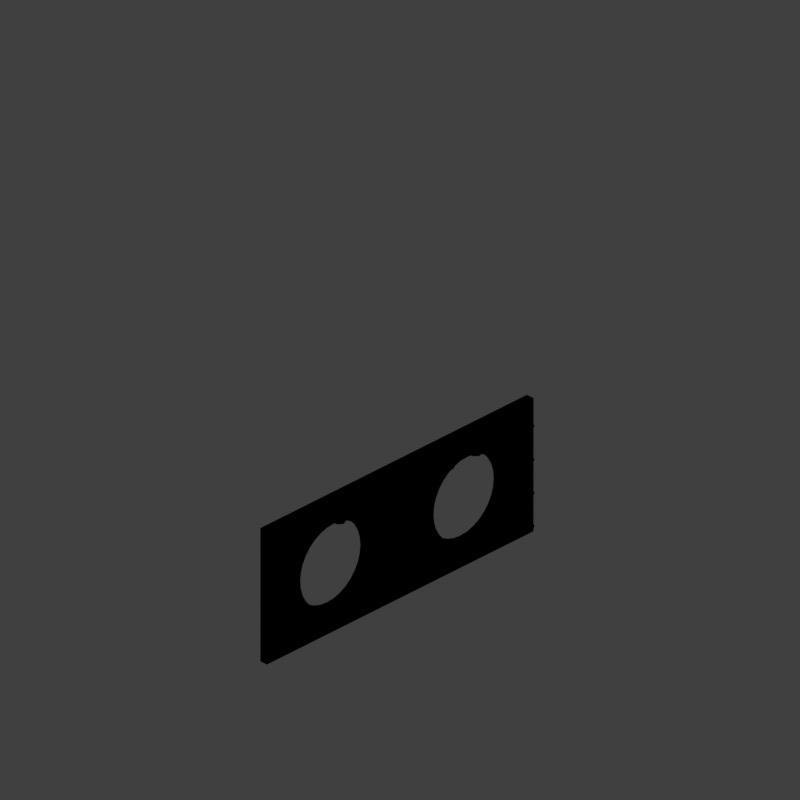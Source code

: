 # Source: WALLSTWN_V001.blend  (saved by Blender 2.79.0; exported with 4.5.12 LTS)
import bpy
from mathutils import Matrix  # noqa: F401  (used for matrix-valued properties, if any)

bpy.ops.wm.read_factory_settings(use_empty=True)
scene = bpy.context.scene
scene.name = 'Scene'

# ---- collections
col_collection_1 = bpy.data.collections.new('Collection 1'); scene.collection.children.link(col_collection_1)

# ---- materials (node trees are filled in below, after node groups)
mat_recolorable_1 = bpy.data.materials.new('Recolorable 1')
mat_recolorable_1.alpha_threshold = 0.0
mat_recolorable_1.use_transparent_shadow = False
mat_recolorable_1.pass_index = 1
mat_recolorable_1.diffuse_color = (0.1, 0.9, 0.3, 1.0)
mat_recolorable_1.roughness = 0.5
mat_recolorable_1.specular_intensity = 0.2647

# ---- material node trees

# ---- world
world_world = bpy.data.worlds.new('World'); scene.world = world_world
world_world.color = (0.05088, 0.05088, 0.05088)
world_world.use_sun_shadow = False
world_world.sun_shadow_jitter_overblur = 0.0
world_world.cycles.sampling_method = 'MANUAL'
world_world.light_settings.distance = 0.0

# ---- cameras
cam_camera = bpy.data.cameras.new('Camera')
cam_camera.type = 'ORTHO'
cam_camera.sensor_fit = 'HORIZONTAL'
cam_camera.clip_start = 220.0
cam_camera.clip_end = 340.0
cam_camera.lens = 35.0
cam_camera.sensor_width = 1.0
cam_camera.sensor_height = 18.0
cam_camera.ortho_scale = 8.486
cam_camera.shift_x = -0.000345
cam_camera.shift_y = 0.25
cam_camera.dof.focus_distance = 0.0
cam_camera.dof.aperture_fstop = 128.0
cam_camera.dof.aperture_blades = 6

# ---- lights
light_lightdome = bpy.data.lights.new('LightDome', 'SUN')
light_lightdome.transmission_factor = 0.0
light_lightdome.angle = 0.1993
light_lightdome.energy = 0.1
light_lightdome.shadow_buffer_clip_start = 0.5
light_lightdome.shadow_soft_size = 0.1
light_lightdome.shadow_cascade_max_distance = 1000.0
light_fillerlight = bpy.data.lights.new('FillerLight', 'SUN')
light_fillerlight.transmission_factor = 0.0
light_fillerlight.angle = 0.9273
light_fillerlight.energy = 0.5
light_fillerlight.shadow_buffer_clip_start = 0.5
light_fillerlight.shadow_soft_size = 0.5
light_fillerlight.shadow_cascade_max_distance = 1000.0
light_mainlight = bpy.data.lights.new('MainLight', 'SUN')
light_mainlight.transmission_factor = 0.0
light_mainlight.angle = 0.9273
light_mainlight.energy = 1.3
light_mainlight.shadow_buffer_clip_start = 0.5
light_mainlight.shadow_soft_size = 0.5
light_mainlight.shadow_cascade_max_distance = 1000.0

# ---- meshes
me_cylinder = bpy.data.meshes.new('Cylinder')
me_cylinder.from_pydata([(1.0, 0.5, -0.5), (1.0, 0.5, 0.5), (1.098, 0.4904, -0.5), (1.098, 0.4904, 0.5), (1.191, 0.4619, -0.5), (1.191, 0.4619, 0.5), (1.278, 0.4157, -0.5), (1.278, 0.4157, 0.5), (1.354, 0.3536, -0.5), (1.354, 0.3536, 0.5), (1.416, 0.2778, -0.5), (1.416, 0.2778, 0.5), (1.462, 0.1913, -0.5), (1.462, 0.1913, 0.5), (1.49, 0.09755, -0.5), (1.49, 0.09755, 0.5), (1.5, 3.775e-08, -0.5), (1.5, 3.775e-08, 0.5), (1.49, -0.09755, -0.5), (1.49, -0.09755, 0.5), (1.462, -0.1913, -0.5), (1.462, -0.1913, 0.5), (1.416, -0.2778, -0.5), (1.416, -0.2778, 0.5), (1.354, -0.3536, -0.5), (1.354, -0.3536, 0.5), (1.278, -0.4157, -0.5), (1.278, -0.4157, 0.5), (1.191, -0.4619, -0.5), (1.191, -0.4619, 0.5), (1.098, -0.4904, -0.5), (1.098, -0.4904, 0.5), (1.0, -0.5, -0.5), (1.0, -0.5, 0.5), (0.9025, -0.4904, -0.5), (0.9025, -0.4904, 0.5), (0.8087, -0.4619, -0.5), (0.8087, -0.4619, 0.5), (0.7222, -0.4157, -0.5), (0.7222, -0.4157, 0.5), (0.6464, -0.3536, -0.5), (0.6464, -0.3536, 0.5), (0.5843, -0.2778, -0.5), (0.5843, -0.2778, 0.5), (0.5381, -0.1913, -0.5), (0.5381, -0.1913, 0.5), (0.5096, -0.09754, -0.5), (0.5096, -0.09754, 0.5), (0.5, 4.828e-07, -0.5), (0.5, 4.828e-07, 0.5), (0.5096, 0.09755, -0.5), (0.5096, 0.09755, 0.5), (0.5381, 0.1913, -0.5), (0.5381, 0.1913, 0.5), (0.5843, 0.2778, -0.5), (0.5843, 0.2778, 0.5), (0.6464, 0.3536, -0.5), (0.6464, 0.3536, 0.5), (0.7222, 0.4157, -0.5), (0.7222, 0.4157, 0.5), (0.8087, 0.4619, -0.5), (0.8087, 0.4619, 0.5), (0.9025, 0.4904, -0.5), (0.9025, 0.4904, 0.5)], [], [(0, 1, 3, 2), (2, 3, 5, 4), (4, 5, 7, 6), (6, 7, 9, 8), (8, 9, 11, 10), (10, 11, 13, 12), (12, 13, 15, 14), (14, 15, 17, 16), (16, 17, 19, 18), (18, 19, 21, 20), (20, 21, 23, 22), (22, 23, 25, 24), (24, 25, 27, 26), (26, 27, 29, 28), (28, 29, 31, 30), (30, 31, 33, 32), (32, 33, 35, 34), (34, 35, 37, 36), (36, 37, 39, 38), (38, 39, 41, 40), (40, 41, 43, 42), (42, 43, 45, 44), (44, 45, 47, 46), (46, 47, 49, 48), (48, 49, 51, 50), (50, 51, 53, 52), (52, 53, 55, 54), (54, 55, 57, 56), (56, 57, 59, 58), (58, 59, 61, 60), (3, 1, 63, 61, 59, 57, 55, 53, 51, 49, 47, 45, 43, 41, 39, 37, 35, 33, 31, 29, 27, 25, 23, 21, 19, 17, 15, 13, 11, 9, 7, 5), (60, 61, 63, 62), (62, 63, 1, 0), (0, 2, 4, 6, 8, 10, 12, 14, 16, 18, 20, 22, 24, 26, 28, 30, 32, 34, 36, 38, 40, 42, 44, 46, 48, 50, 52, 54, 56, 58, 60, 62)])
me_cylinder.use_remesh_preserve_volume = False
me_cylinder.use_remesh_preserve_attributes = False
me_cylinder.use_mirror_vertex_groups = False
me_cylinder.update()
me_icosphere_001 = bpy.data.meshes.new('Icosphere.001')
me_icosphere_001.from_pydata([(0.1558, -0.4796, 0.72), (-0.408, -0.2964, 0.72), (-0.408, 0.2964, 0.72), (0.1558, 0.4796, 0.72), (0.5043, 8.543e-08, 0.72), (-1.91e-16, 1.028e-07, 1.429), (0.5362, -0.1742, 0.1465), (0.5362, 0.1742, 0.1465), (-3.149e-17, -0.5638, 0.1465), (0.3314, -0.4561, 0.1465), (-0.5362, -0.1742, 0.1465), (-0.3314, -0.4561, 0.1465), (-0.3314, 0.4561, 0.1465), (-0.5362, 0.1742, 0.1465), (0.3314, 0.4561, 0.1465), (-3.149e-17, 0.5638, 0.1465), (0.388, -0.2819, 0.8207), (-0.1482, -0.4561, 0.8207), (-0.4796, 8.789e-08, 0.8207), (-0.1482, 0.4561, 0.8207), (0.388, 0.2819, 0.8207), (0.09159, -0.2819, 1.237), (0.2964, 9.81e-08, 1.237), (-0.2398, -0.1742, 1.237), (-0.2398, 0.1742, 1.237), (0.09159, 0.2819, 1.237)], [], [(0, 16, 21), (1, 17, 23), (2, 18, 24), (3, 19, 25), (4, 20, 22), (22, 25, 5), (22, 20, 25), (20, 3, 25), (25, 24, 5), (25, 19, 24), (19, 2, 24), (24, 23, 5), (24, 18, 23), (18, 1, 23), (23, 21, 5), (23, 17, 21), (17, 0, 21), (21, 22, 5), (21, 16, 22), (16, 4, 22), (7, 20, 4), (7, 14, 20), (14, 3, 20), (15, 19, 3), (15, 12, 19), (12, 2, 19), (13, 18, 2), (13, 10, 18), (10, 1, 18), (11, 17, 1), (11, 8, 17), (8, 0, 17), (9, 16, 0), (9, 6, 16), (6, 4, 16), (14, 15, 3), (12, 13, 2), (10, 11, 1), (8, 9, 0), (6, 7, 4)])
me_icosphere_001.polygons.foreach_set('use_smooth', [True] * 40)
me_icosphere_001.materials.append(mat_recolorable_1)
me_icosphere_001.use_remesh_preserve_volume = False
me_icosphere_001.use_remesh_preserve_attributes = False
me_icosphere_001.use_mirror_vertex_groups = False
me_icosphere_001.update()
me_cube_001 = bpy.data.meshes.new('Cube.001')
me_cube_001.from_pydata([(-2.0, -2.0, 0.0), (-2.0, -2.0, 1.633), (-2.0, 2.0, 0.0), (-2.0, 2.0, 1.633), (2.0, -2.0, 0.0), (2.0, -2.0, 1.633), (2.0, 2.0, 0.0), (2.0, 2.0, 1.633)], [], [(0, 1, 3, 2), (2, 3, 7, 6), (6, 7, 5, 4), (4, 5, 1, 0), (2, 6, 4, 0), (7, 3, 1, 5)])
me_cube_001.use_remesh_preserve_volume = False
me_cube_001.use_remesh_preserve_attributes = False
me_cube_001.use_mirror_vertex_groups = False
me_cube_001.update()
me_cube_002 = bpy.data.meshes.new('Cube.002')
me_cube_002.from_pydata([(2.0, 0.1, 0.0), (2.0, 0.0, 0.0), (-2.0, 8.941e-09, 0.0), (-2.0, 0.1, 0.0), (2.0, -2.98e-08, 1.633), (-2.0, 1.788e-08, 1.633), (-2.0, 0.1, 1.633), (2.0, 0.1, 1.633)], [], [(0, 1, 2, 3), (7, 6, 5, 4), (7, 0, 3, 6), (2, 5, 6, 3), (1, 4, 5, 2), (0, 7, 4, 1)])
_uv = me_cube_002.uv_layers.new(name='UVMap')
_uv.uv.foreach_set('vector', [0.7247, 0.006895, 0.7247, 1.373e-05, 1.0, 8.301e-06, 1.0, 0.00689, 0.5, 0.006899, 0.2247, 0.006898, 0.2247, 1.667e-05, 0.5, 1.803e-05, 1.0, 0.5, 1.0, 0.0, 3.31e-07, 0.0, 2.482e-07, 0.5, 8.301e-06, 1.785e-05, 0.1124, 1.726e-05, 0.1124, 0.006899, 8.301e-06, 0.0069, 1.0, 0.0, 1.0, 0.5, 8.274e-08, 0.5, 1.655e-07, 0.0, 0.7247, 0.006895, 0.6124, 0.006897, 0.6124, 1.588e-05, 0.7247, 1.373e-05])
me_cube_002.materials.append(mat_recolorable_1)
me_cube_002.use_remesh_preserve_volume = False
me_cube_002.use_remesh_preserve_attributes = False
me_cube_002.use_mirror_vertex_groups = False
me_cube_002.update()

# ---- objects
ob_cylinder = bpy.data.objects.new('Cylinder', me_cylinder)
ob_icosphere_004 = bpy.data.objects.new('Icosphere.004', me_icosphere_001)
ob_icosphere_003 = bpy.data.objects.new('Icosphere.003', me_icosphere_001)
ob_icosphere_001 = bpy.data.objects.new('Icosphere.001', me_icosphere_001)
ob_icosphere_000 = bpy.data.objects.new('Icosphere.000', me_icosphere_001)
ob_icosphere_002 = bpy.data.objects.new('Icosphere.002', me_icosphere_001)
ob_rig = bpy.data.objects.new('Rig', None)
ob_verticaljoint = bpy.data.objects.new('VerticalJoint', None)
ob_lightdome = bpy.data.objects.new('LightDome', light_lightdome)
ob_fillerlight = bpy.data.objects.new('FillerLight', light_fillerlight)
ob_mainlight = bpy.data.objects.new('Mainlight', light_mainlight)
ob_camera = bpy.data.objects.new('Camera', cam_camera)
ob_cube_001 = bpy.data.objects.new('Cube.001', me_cube_001)
ob_wall = bpy.data.objects.new('Wall', me_cube_002)

# ---- transforms, parenting, visibility, modifiers, constraints
ob_cylinder.location = (0.0, 0.0, 0.8164)
ob_cylinder.rotation_euler = (7.854, -0.0, 0.0)
ob_cylinder.hide_viewport = True
ob_cylinder.hide_render = True
ob_cylinder.lineart.crease_threshold = 0.0
_m = ob_cylinder.modifiers.new('Mirror', 'MIRROR')
ob_icosphere_004.location = (-1.43, 0.0, 1.436)
ob_icosphere_004.rotation_euler = (1.571, 1.571, 0.0)
ob_icosphere_004.scale = (0.1409, 0.1409, 0.1409)
ob_icosphere_004.lineart.crease_threshold = 0.0
_m = ob_icosphere_004.modifiers.new('Array', 'ARRAY')
_m.count = 8
_m.use_constant_offset = True
_m.constant_offset_displace = (0.0, 2.9, 0.0)
_m.use_relative_offset = False
_m.relative_offset_displace = (0.0, 1.44, 0.0)
ob_icosphere_003.location = (-1.43, 0.0, 0.2)
ob_icosphere_003.rotation_euler = (1.571, 1.571, 0.0)
ob_icosphere_003.scale = (0.1409, 0.1409, 0.1409)
ob_icosphere_003.lineart.crease_threshold = 0.0
_m = ob_icosphere_003.modifiers.new('Array', 'ARRAY')
_m.count = 8
_m.use_constant_offset = True
_m.constant_offset_displace = (0.0, 2.9, 0.0)
_m.use_relative_offset = False
_m.relative_offset_displace = (0.0, 1.44, 0.0)
ob_icosphere_001.location = (-1.8, 0.02681, 0.2)
ob_icosphere_001.rotation_euler = (1.571, 2.22e-16, 2.22e-16)
ob_icosphere_001.scale = (0.1409, 0.1409, 0.1409)
ob_icosphere_001.lineart.crease_threshold = 0.0
_m = ob_icosphere_001.modifiers.new('Array', 'ARRAY')
_m.count = 4
_m.use_constant_offset = True
_m.constant_offset_displace = (0.0, 2.9, 0.0)
_m.use_relative_offset = False
_m.relative_offset_displace = (0.0, 1.44, 0.0)
ob_icosphere_000.location = (1.8, 0.0, 0.2)
ob_icosphere_000.rotation_euler = (1.571, 2.22e-16, 2.22e-16)
ob_icosphere_000.scale = (0.1409, 0.1409, 0.1409)
ob_icosphere_000.lineart.crease_threshold = 0.0
_m = ob_icosphere_000.modifiers.new('Array', 'ARRAY')
_m.count = 4
_m.use_constant_offset = True
_m.constant_offset_displace = (0.0, 2.9, 0.0)
_m.use_relative_offset = False
_m.relative_offset_displace = (0.0, 1.44, 0.0)
ob_icosphere_002.location = (0.0, 0.0, 0.2)
ob_icosphere_002.rotation_euler = (1.571, 2.22e-16, 2.22e-16)
ob_icosphere_002.scale = (0.1409, 0.1409, 0.1409)
ob_icosphere_002.lineart.crease_threshold = 0.0
_m = ob_icosphere_002.modifiers.new('Array', 'ARRAY')
_m.count = 4
_m.use_constant_offset = True
_m.constant_offset_displace = (0.0, 2.9, 0.0)
_m.use_relative_offset = False
_m.relative_offset_displace = (0.0, 1.44, 0.0)
ob_rig.location = (0.0, 0.0, 0.0)
ob_rig.rotation_mode = 'YXZ'
ob_rig.rotation_euler = (0.0, 0.0, -0.7854)
ob_rig.empty_image_offset = (0.0, 0.0)
ob_rig.hide_viewport = True
ob_rig.hide_select = True
ob_rig.lineart.crease_threshold = 0.0
ob_verticaljoint.parent = ob_rig
ob_verticaljoint.location = (0.0, 0.0, 0.0)
ob_verticaljoint.empty_image_offset = (0.0, 0.0)
ob_verticaljoint.hide_viewport = True
ob_verticaljoint.hide_select = True
ob_verticaljoint.lineart.crease_threshold = 0.0
ob_lightdome.parent = ob_verticaljoint
ob_lightdome.location = (0.0, 0.0, 0.0)
ob_lightdome.hide_select = True
ob_lightdome.lineart.crease_threshold = 0.0
ob_fillerlight.parent = ob_verticaljoint
ob_fillerlight.location = (0.0, 0.0, 0.0)
ob_fillerlight.rotation_euler = (0.0, -1.265, 2.007)
ob_fillerlight.hide_select = True
ob_fillerlight.lineart.crease_threshold = 0.0
ob_mainlight.parent = ob_verticaljoint
ob_mainlight.location = (0.0, 0.0, 0.0)
ob_mainlight.rotation_euler = (1.178, 0.0, 1.571)
ob_mainlight.hide_select = True
ob_mainlight.lineart.crease_threshold = 0.0
ob_camera.parent = ob_verticaljoint
ob_camera.location = (0.0, -241.9, 139.7)
ob_camera.rotation_euler = (1.047, 0.0, 0.0)
ob_camera.hide_select = True
ob_camera.lineart.crease_threshold = 0.0
ob_cube_001.location = (0.0, 0.0, 0.0)
ob_cube_001.scale = (1.0, 1.0, 0.5)
ob_cube_001.hide_render = True
ob_cube_001.display_type = 'WIRE'
ob_cube_001.lineart.crease_threshold = 0.0
_m = ob_cube_001.modifiers.new('Array', 'ARRAY')
_m.count = 1
_m.constant_offset_displace = (0.0, 0.0, 0.0)
_m.relative_offset_displace = (0.0, 0.0, 1.0)
ob_wall.location = (0.0, 0.0, 0.0)
ob_wall.lock_rotations_4d = False
ob_wall.empty_display_type = 'ARROWS'
ob_wall.lineart.crease_threshold = 0.0
_m = ob_wall.modifiers.new('Boolean', 'BOOLEAN')
_m.object = ob_cylinder
_m.solver = 'FAST'

# ---- collection membership
col_collection_1.objects.link(ob_cylinder)
col_collection_1.objects.link(ob_icosphere_004)
col_collection_1.objects.link(ob_icosphere_003)
col_collection_1.objects.link(ob_icosphere_001)
col_collection_1.objects.link(ob_icosphere_000)
col_collection_1.objects.link(ob_icosphere_002)
col_collection_1.objects.link(ob_rig)
col_collection_1.objects.link(ob_verticaljoint)
col_collection_1.objects.link(ob_lightdome)
col_collection_1.objects.link(ob_fillerlight)
col_collection_1.objects.link(ob_mainlight)
col_collection_1.objects.link(ob_camera)
col_collection_1.objects.link(ob_cube_001)
col_collection_1.objects.link(ob_wall)
def _layer_coll(name, lc=None):
    lc = lc or bpy.context.view_layer.layer_collection
    for c in lc.children:
        if c.name == name: return c
        r = _layer_coll(name, c)
        if r: return r
_layer_coll('Collection 1').holdout = True

# ---- scene / render settings (as saved in the file)
scene.camera = ob_camera
scene.frame_start = 1; scene.frame_end = 250; scene.frame_set(0)
scene.render.engine = 'BLENDER_EEVEE_NEXT'
scene.render.image_settings.compression = 0
scene.render.resolution_x = 96
scene.render.resolution_y = 96
scene.render.dither_intensity = 0.0
scene.render.film_transparent = True
scene.cycles.use_denoising = False
scene.cycles.samples = 128
scene.cycles.sampling_pattern = 'TABULATED_SOBOL'
scene.cycles.use_adaptive_sampling = False
scene.cycles.use_light_tree = False
scene.cycles.blur_glossy = 0.0
scene.cycles.sample_clamp_indirect = 0.0
scene.view_settings.view_transform = 'Standard'
bpy.context.view_layer.update()
